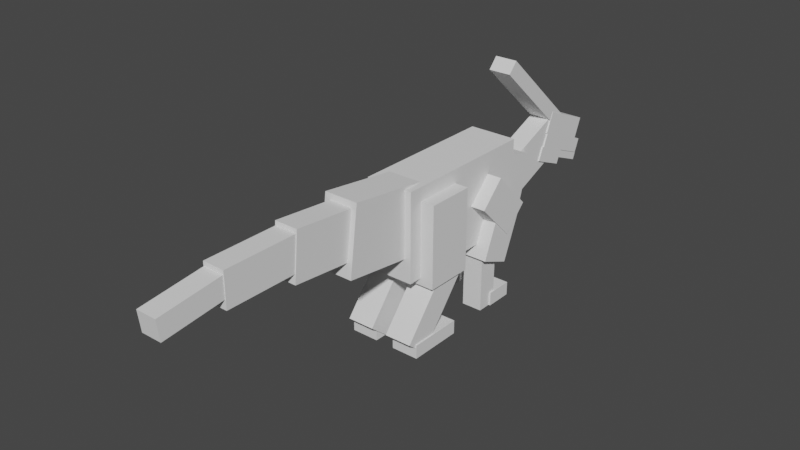 # Source: Parasaurolophus2.blend  (saved by Blender 2.91.10; exported with 4.5.12 LTS)
import bpy
from mathutils import Matrix  # noqa: F401  (used for matrix-valued properties, if any)

bpy.ops.wm.read_factory_settings(use_empty=True)
scene = bpy.context.scene
scene.name = 'Scene'

# ---- collections
col_collection = bpy.data.collections.new('Collection'); scene.collection.children.link(col_collection)

# ---- world
world_world = bpy.data.worlds.new('World'); scene.world = world_world
world_world.use_nodes = True; world_world.node_tree.nodes.clear()
_N = world_world.node_tree.nodes; _L = world_world.node_tree.links
n0 = _N.new('ShaderNodeOutputWorld'); n0.name = 'World Output'; n0.location = (300, 300)
n1 = _N.new('ShaderNodeBackground'); n1.name = 'Background'; n1.location = (10, 300)
n1.inputs[0].default_value = (0.05088, 0.05088, 0.05088, 1.0)
_L.new(n1.outputs[0], n0.inputs[0])
n0.is_active_output = True
world_world.color = (0.05088, 0.05088, 0.05088)
world_world.use_sun_shadow = False
world_world.sun_shadow_jitter_overblur = 0.0

# ---- meshes
me_w_rfel_026 = bpy.data.meshes.new('Würfel.026')
me_w_rfel_026.from_pydata([(4.0, 0.0, 0.0), (4.0, 0.0, 2.0), (4.0, 3.0, 0.0), (4.0, 3.0, 2.0), (13.0, 0.0, 0.0), (13.0, 0.0, 2.0), (13.0, 3.0, 0.0), (13.0, 3.0, 2.0)], [], [(0, 1, 3, 2), (2, 3, 7, 6), (6, 7, 5, 4), (4, 5, 1, 0), (2, 6, 4, 0), (7, 3, 1, 5)])
_uv = me_w_rfel_026.uv_layers.new(name='UV-Map')
_uv.uv.foreach_set('vector', [0.2656, 0.6406, 0.2656, 0.6562, 0.2422, 0.6562, 0.2422, 0.6406, 0.2422, 0.6406, 0.2422, 0.6562, 0.1719, 0.6562, 0.1719, 0.6406, 0.3594, 0.6406, 0.3594, 0.6562, 0.3359, 0.6562, 0.3359, 0.6406, 0.3359, 0.6406, 0.3359, 0.6562, 0.2656, 0.6562, 0.2656, 0.6406, 0.2656, 0.6562, 0.2656, 0.7266, 0.2891, 0.7266, 0.2891, 0.6562, 0.2422, 0.7266, 0.2422, 0.6562, 0.2656, 0.6562, 0.2656, 0.7266])
me_w_rfel_026.use_remesh_fix_poles = True
me_w_rfel_026.use_remesh_preserve_attributes = False
me_w_rfel_026.use_mirror_vertex_groups = False
me_w_rfel_026.update()
me_w_rfel_027 = bpy.data.meshes.new('Würfel.027')
me_w_rfel_027.from_pydata([(3.0, 0.0, 1.0), (3.0, 0.0, 2.0), (3.0, 3.0, 1.0), (3.0, 3.0, 2.0), (8.0, 0.0, 1.0), (8.0, 0.0, 2.0), (8.0, 3.0, 1.0), (8.0, 3.0, 2.0)], [], [(0, 1, 3, 2), (2, 3, 7, 6), (6, 7, 5, 4), (4, 5, 1, 0), (2, 6, 4, 0), (7, 3, 1, 5)])
_uv = me_w_rfel_027.uv_layers.new(name='UV-Map')
_uv.uv.foreach_set('vector', [0.4844, 0.9531, 0.4844, 0.9609, 0.4609, 0.9609, 0.4609, 0.9531, 0.4609, 0.9531, 0.4609, 0.9609, 0.4219, 0.9609, 0.4219, 0.9531, 0.5469, 0.9531, 0.5469, 0.9609, 0.5234, 0.9609, 0.5234, 0.9531, 0.5234, 0.9531, 0.5234, 0.9609, 0.4844, 0.9609, 0.4844, 0.9531, 0.4844, 0.9609, 0.4844, 1.0, 0.5078, 1.0, 0.5078, 0.9609, 0.4609, 1.0, 0.4609, 0.9609, 0.4844, 0.9609, 0.4844, 1.0])
me_w_rfel_027.use_remesh_fix_poles = True
me_w_rfel_027.use_remesh_preserve_attributes = False
me_w_rfel_027.use_mirror_vertex_groups = False
me_w_rfel_027.update()
me_w_rfel_028 = bpy.data.meshes.new('Würfel.028')
me_w_rfel_028.from_pydata([(0.0, 0.0, 0.0), (0.0, 0.0, 2.0), (0.0, 3.0, 0.0), (0.0, 3.0, 2.0), (5.0, 0.0, 0.0), (5.0, 0.0, 2.0), (5.0, 3.0, 0.0), (5.0, 3.0, 2.0)], [], [(0, 1, 3, 2), (2, 3, 7, 6), (6, 7, 5, 4), (4, 5, 1, 0), (2, 6, 4, 0), (7, 3, 1, 5)])
_uv = me_w_rfel_028.uv_layers.new(name='UV-Map')
_uv.uv.foreach_set('vector', [0.0625, 0.8594, 0.0625, 0.875, 0.03906, 0.875, 0.03906, 0.8594, 0.03906, 0.8594, 0.03906, 0.875, 0.0, 0.875, 0.0, 0.8594, 0.125, 0.8594, 0.125, 0.875, 0.1016, 0.875, 0.1016, 0.8594, 0.1016, 0.8594, 0.1016, 0.875, 0.0625, 0.875, 0.0625, 0.8594, 0.0625, 0.875, 0.0625, 0.9141, 0.08594, 0.9141, 0.08594, 0.875, 0.03906, 0.9141, 0.03906, 0.875, 0.0625, 0.875, 0.0625, 0.9141])
me_w_rfel_028.use_remesh_fix_poles = True
me_w_rfel_028.use_remesh_preserve_attributes = False
me_w_rfel_028.use_mirror_vertex_groups = False
me_w_rfel_028.update()
me_w_rfel_029 = bpy.data.meshes.new('Würfel.029')
me_w_rfel_029.from_pydata([(4.0, 0.0, 0.0), (4.0, 0.0, 3.0), (4.0, 3.0, 0.0), (4.0, 3.0, 3.0), (12.0, 0.0, 0.0), (12.0, 0.0, 3.0), (12.0, 3.0, 0.0), (12.0, 3.0, 3.0)], [], [(0, 1, 3, 2), (2, 3, 7, 6), (6, 7, 5, 4), (4, 5, 1, 0), (2, 6, 4, 0), (7, 3, 1, 5)])
_uv = me_w_rfel_029.uv_layers.new(name='UV-Map')
_uv.uv.foreach_set('vector', [0.08594, 0.9141, 0.08594, 0.9375, 0.0625, 0.9375, 0.0625, 0.9141, 0.0625, 0.9141, 0.0625, 0.9375, 0.0, 0.9375, 0.0, 0.9141, 0.1719, 0.9141, 0.1719, 0.9375, 0.1484, 0.9375, 0.1484, 0.9141, 0.1484, 0.9141, 0.1484, 0.9375, 0.08594, 0.9375, 0.08594, 0.9141, 0.08594, 0.9375, 0.08594, 1.0, 0.1094, 1.0, 0.1094, 0.9375, 0.0625, 1.0, 0.0625, 0.9375, 0.08594, 0.9375, 0.08594, 1.0])
me_w_rfel_029.use_remesh_fix_poles = True
me_w_rfel_029.use_remesh_preserve_attributes = False
me_w_rfel_029.use_mirror_vertex_groups = False
me_w_rfel_029.update()
me_w_rfel_030 = bpy.data.meshes.new('Würfel.030')
me_w_rfel_030.from_pydata([(-1.0, 0.0, 0.0), (-1.0, 0.0, 2.0), (-1.0, 3.0, 0.0), (-1.0, 3.0, 2.0), (15.0, 0.0, 0.0), (15.0, 0.0, 2.0), (15.0, 3.0, 0.0), (15.0, 3.0, 2.0)], [], [(0, 1, 3, 2), (2, 3, 7, 6), (6, 7, 5, 4), (4, 5, 1, 0), (2, 6, 4, 0), (7, 3, 1, 5)])
_uv = me_w_rfel_030.uv_layers.new(name='UV-Map')
_uv.uv.foreach_set('vector', [0.4141, 0.5859, 0.4141, 0.6016, 0.3906, 0.6016, 0.3906, 0.5859, 0.3906, 0.5859, 0.3906, 0.6016, 0.2656, 0.6016, 0.2656, 0.5859, 0.5625, 0.5859, 0.5625, 0.6016, 0.5391, 0.6016, 0.5391, 0.5859, 0.5391, 0.5859, 0.5391, 0.6016, 0.4141, 0.6016, 0.4141, 0.5859, 0.4141, 0.6016, 0.4141, 0.7266, 0.4375, 0.7266, 0.4375, 0.6016, 0.3906, 0.7266, 0.3906, 0.6016, 0.4141, 0.6016, 0.4141, 0.7266])
me_w_rfel_030.use_remesh_fix_poles = True
me_w_rfel_030.use_remesh_preserve_attributes = False
me_w_rfel_030.use_mirror_vertex_groups = False
me_w_rfel_030.update()
me_w_rfel_031 = bpy.data.meshes.new('Würfel.031')
me_w_rfel_031.from_pydata([(0.0, 0.0, -4.0), (0.0, 0.0, 2.0), (0.0, 3.0, -4.0), (0.0, 3.0, 2.0), (12.0, 0.0, -4.0), (12.0, 0.0, 2.0), (12.0, 3.0, -4.0), (12.0, 3.0, 2.0)], [], [(0, 1, 3, 2), (2, 3, 7, 6), (6, 7, 5, 4), (4, 5, 1, 0), (2, 6, 4, 0), (7, 3, 1, 5)])
_uv = me_w_rfel_031.uv_layers.new(name='UV-Map')
_uv.uv.foreach_set('vector', [0.2891, 0.4453, 0.2891, 0.4922, 0.2656, 0.4922, 0.2656, 0.4453, 0.2656, 0.4453, 0.2656, 0.4922, 0.1719, 0.4922, 0.1719, 0.4453, 0.4062, 0.4453, 0.4062, 0.4922, 0.3828, 0.4922, 0.3828, 0.4453, 0.3828, 0.4453, 0.3828, 0.4922, 0.2891, 0.4922, 0.2891, 0.4453, 0.2891, 0.4922, 0.2891, 0.5859, 0.3125, 0.5859, 0.3125, 0.4922, 0.2656, 0.5859, 0.2656, 0.4922, 0.2891, 0.4922, 0.2891, 0.5859])
me_w_rfel_031.use_remesh_fix_poles = True
me_w_rfel_031.use_remesh_preserve_attributes = False
me_w_rfel_031.use_mirror_vertex_groups = False
me_w_rfel_031.update()
me_w_rfel_032 = bpy.data.meshes.new('Würfel.032')
me_w_rfel_032.from_pydata([(0.0, -2.0, -1.0), (0.0, -2.0, 6.0), (0.0, 3.0, -1.0), (0.0, 3.0, 6.0), (9.0, -2.0, -1.0), (9.0, -2.0, 6.0), (9.0, 3.0, -1.0), (9.0, 3.0, 6.0)], [], [(0, 1, 3, 2), (2, 3, 7, 6), (6, 7, 5, 4), (4, 5, 1, 0), (2, 6, 4, 0), (7, 3, 1, 5)])
_uv = me_w_rfel_032.uv_layers.new(name='UV-Map')
_uv.uv.foreach_set('vector', [0.5469, 0.6719, 0.5469, 0.7266, 0.5078, 0.7266, 0.5078, 0.6719, 0.5078, 0.6719, 0.5078, 0.7266, 0.4375, 0.7266, 0.4375, 0.6719, 0.6562, 0.6719, 0.6562, 0.7266, 0.6172, 0.7266, 0.6172, 0.6719, 0.6172, 0.6719, 0.6172, 0.7266, 0.5469, 0.7266, 0.5469, 0.6719, 0.5469, 0.7266, 0.5469, 0.7969, 0.5859, 0.7969, 0.5859, 0.7266, 0.5078, 0.7969, 0.5078, 0.7266, 0.5469, 0.7266, 0.5469, 0.7969])
me_w_rfel_032.use_remesh_fix_poles = True
me_w_rfel_032.use_remesh_preserve_attributes = False
me_w_rfel_032.use_mirror_vertex_groups = False
me_w_rfel_032.update()
me_w_rfel_033 = bpy.data.meshes.new('Würfel.033')
me_w_rfel_033.from_pydata([(-3.0, -3.0, -4.0), (-3.0, -3.0, 9.0), (-3.0, 4.0, -4.0), (-3.0, 4.0, 9.0), (19.0, -3.0, -4.0), (19.0, -3.0, 9.0), (19.0, 4.0, -4.0), (19.0, 4.0, 9.0)], [], [(0, 1, 3, 2), (2, 3, 7, 6), (6, 7, 5, 4), (4, 5, 1, 0), (2, 6, 4, 0), (7, 3, 1, 5)])
_uv = me_w_rfel_033.uv_layers.new(name='UV-Map')
_uv.uv.foreach_set('vector', [0.2266, 0.7266, 0.2266, 0.8281, 0.1719, 0.8281, 0.1719, 0.7266, 0.1719, 0.7266, 0.1719, 0.8281, 0.0, 0.8281, 0.0, 0.7266, 0.4531, 0.7266, 0.4531, 0.8281, 0.3984, 0.8281, 0.3984, 0.7266, 0.3984, 0.7266, 0.3984, 0.8281, 0.2266, 0.8281, 0.2266, 0.7266, 0.2266, 0.8281, 0.2266, 1.0, 0.2812, 1.0, 0.2812, 0.8281, 0.1719, 1.0, 0.1719, 0.8281, 0.2266, 0.8281, 0.2266, 1.0])
me_w_rfel_033.use_remesh_fix_poles = True
me_w_rfel_033.use_remesh_preserve_attributes = False
me_w_rfel_033.use_mirror_vertex_groups = False
me_w_rfel_033.update()
me_w_rfel_034 = bpy.data.meshes.new('Würfel.034')
me_w_rfel_034.from_pydata([(0.0, -5.0, -9.0), (0.0, -5.0, 1.0), (0.0, 0.0, -9.0), (0.0, 0.0, 1.0), (12.0, -5.0, -9.0), (12.0, -5.0, 1.0), (12.0, 0.0, -9.0), (12.0, 0.0, 1.0)], [], [(0, 1, 3, 2), (2, 3, 7, 6), (6, 7, 5, 4), (4, 5, 1, 0), (2, 6, 4, 0), (7, 3, 1, 5)])
_uv = me_w_rfel_034.uv_layers.new(name='UV-Map')
_uv.uv.foreach_set('vector', [0.1328, 0.5547, 0.1328, 0.6328, 0.09375, 0.6328, 0.09375, 0.5547, 0.09375, 0.5547, 0.09375, 0.6328, 0.0, 0.6328, 0.0, 0.5547, 0.2656, 0.5547, 0.2656, 0.6328, 0.2266, 0.6328, 0.2266, 0.5547, 0.2266, 0.5547, 0.2266, 0.6328, 0.1328, 0.6328, 0.1328, 0.5547, 0.1328, 0.6328, 0.1328, 0.7266, 0.1719, 0.7266, 0.1719, 0.6328, 0.09375, 0.7266, 0.09375, 0.6328, 0.1328, 0.6328, 0.1328, 0.7266])
me_w_rfel_034.use_remesh_fix_poles = True
me_w_rfel_034.use_remesh_preserve_attributes = False
me_w_rfel_034.use_mirror_vertex_groups = False
me_w_rfel_034.update()
me_w_rfel_035 = bpy.data.meshes.new('Würfel.035')
me_w_rfel_035.from_pydata([(-7.0, -4.0, -7.0), (-7.0, -4.0, 0.0), (-7.0, -1.0, -7.0), (-7.0, -1.0, 0.0), (5.0, -4.0, -7.0), (5.0, -4.0, 0.0), (5.0, -1.0, -7.0), (5.0, -1.0, 0.0)], [], [(0, 1, 3, 2), (2, 3, 7, 6), (6, 7, 5, 4), (4, 5, 1, 0), (2, 6, 4, 0), (7, 3, 1, 5)])
_uv = me_w_rfel_035.uv_layers.new(name='UV-Map')
_uv.uv.foreach_set('vector', [0.3984, 0.8516, 0.3984, 0.9062, 0.375, 0.9062, 0.375, 0.8516, 0.375, 0.8516, 0.375, 0.9062, 0.2812, 0.9062, 0.2812, 0.8516, 0.5156, 0.8516, 0.5156, 0.9062, 0.4922, 0.9062, 0.4922, 0.8516, 0.4922, 0.8516, 0.4922, 0.9062, 0.3984, 0.9062, 0.3984, 0.8516, 0.3984, 0.9062, 0.3984, 1.0, 0.4219, 1.0, 0.4219, 0.9062, 0.375, 1.0, 0.375, 0.9062, 0.3984, 0.9062, 0.3984, 1.0])
me_w_rfel_035.use_remesh_fix_poles = True
me_w_rfel_035.use_remesh_preserve_attributes = False
me_w_rfel_035.use_mirror_vertex_groups = False
me_w_rfel_035.update()
me_w_rfel_036 = bpy.data.meshes.new('Würfel.036')
me_w_rfel_036.from_pydata([(-17.0, -4.0, -6.0), (-17.0, -4.0, -1.0), (-17.0, -1.0, -6.0), (-17.0, -1.0, -1.0), (-5.0, -4.0, -6.0), (-5.0, -4.0, -1.0), (-5.0, -1.0, -6.0), (-5.0, -1.0, -1.0)], [], [(0, 1, 3, 2), (2, 3, 7, 6), (6, 7, 5, 4), (4, 5, 1, 0), (2, 6, 4, 0), (7, 3, 1, 5)])
_uv = me_w_rfel_036.uv_layers.new(name='UV-Map')
_uv.uv.foreach_set('vector', [0.5234, 0.4531, 0.5234, 0.4922, 0.5, 0.4922, 0.5, 0.4531, 0.5, 0.4531, 0.5, 0.4922, 0.4062, 0.4922, 0.4062, 0.4531, 0.6406, 0.4531, 0.6406, 0.4922, 0.6172, 0.4922, 0.6172, 0.4531, 0.6172, 0.4531, 0.6172, 0.4922, 0.5234, 0.4922, 0.5234, 0.4531, 0.5234, 0.4922, 0.5234, 0.5859, 0.5469, 0.5859, 0.5469, 0.4922, 0.5, 0.5859, 0.5, 0.4922, 0.5234, 0.4922, 0.5234, 0.5859])
me_w_rfel_036.use_remesh_fix_poles = True
me_w_rfel_036.use_remesh_preserve_attributes = False
me_w_rfel_036.use_mirror_vertex_groups = False
me_w_rfel_036.update()
me_w_rfel_037 = bpy.data.meshes.new('Würfel.037')
me_w_rfel_037.from_pydata([(-26.0, -4.0, -5.0), (-26.0, -4.0, -2.0), (-26.0, -1.0, -5.0), (-26.0, -1.0, -2.0), (-14.0, -4.0, -5.0), (-14.0, -4.0, -2.0), (-14.0, -1.0, -5.0), (-14.0, -1.0, -2.0)], [], [(0, 1, 3, 2), (2, 3, 7, 6), (6, 7, 5, 4), (4, 5, 1, 0), (2, 6, 4, 0), (7, 3, 1, 5)])
_uv = me_w_rfel_037.uv_layers.new(name='UV-Map')
_uv.uv.foreach_set('vector', [0.5391, 0.8281, 0.5391, 0.8516, 0.5156, 0.8516, 0.5156, 0.8281, 0.5156, 0.8281, 0.5156, 0.8516, 0.4219, 0.8516, 0.4219, 0.8281, 0.6562, 0.8281, 0.6562, 0.8516, 0.6328, 0.8516, 0.6328, 0.8281, 0.6328, 0.8281, 0.6328, 0.8516, 0.5391, 0.8516, 0.5391, 0.8281, 0.5391, 0.8516, 0.5391, 0.9453, 0.5625, 0.9453, 0.5625, 0.8516, 0.5156, 0.9453, 0.5156, 0.8516, 0.5391, 0.8516, 0.5391, 0.9453])
me_w_rfel_037.use_remesh_fix_poles = True
me_w_rfel_037.use_remesh_preserve_attributes = False
me_w_rfel_037.use_mirror_vertex_groups = False
me_w_rfel_037.update()
me_w_rfel_038 = bpy.data.meshes.new('Würfel.038')
me_w_rfel_038.from_pydata([(0.0, 0.0, -5.0), (0.0, 0.0, 3.0), (0.0, 4.0, -5.0), (0.0, 4.0, 3.0), (5.0, 0.0, -5.0), (5.0, 0.0, 3.0), (5.0, 4.0, -5.0), (5.0, 4.0, 3.0)], [], [(0, 1, 3, 2), (2, 3, 7, 6), (6, 7, 5, 4), (4, 5, 1, 0), (2, 6, 4, 0), (7, 3, 1, 5)])
_uv = me_w_rfel_038.uv_layers.new(name='UV-Map')
_uv.uv.foreach_set('vector', [0.7109, 0.6094, 0.7109, 0.6719, 0.6797, 0.6719, 0.6797, 0.6094, 0.6797, 0.6094, 0.6797, 0.6719, 0.6406, 0.6719, 0.6406, 0.6094, 0.7812, 0.6094, 0.7812, 0.6719, 0.75, 0.6719, 0.75, 0.6094, 0.75, 0.6094, 0.75, 0.6719, 0.7109, 0.6719, 0.7109, 0.6094, 0.7109, 0.6719, 0.7109, 0.7109, 0.7422, 0.7109, 0.7422, 0.6719, 0.6797, 0.7109, 0.6797, 0.6719, 0.7109, 0.6719, 0.7109, 0.7109])
me_w_rfel_038.use_remesh_fix_poles = True
me_w_rfel_038.use_remesh_preserve_attributes = False
me_w_rfel_038.use_mirror_vertex_groups = False
me_w_rfel_038.update()
me_w_rfel_039 = bpy.data.meshes.new('Würfel.039')
me_w_rfel_039.from_pydata([(0.0, 0.0, -5.0), (0.0, 0.0, 3.0), (0.0, 4.0, -5.0), (0.0, 4.0, 3.0), (5.0, 0.0, -5.0), (5.0, 0.0, 3.0), (5.0, 4.0, -5.0), (5.0, 4.0, 3.0)], [], [(0, 1, 3, 2), (2, 3, 7, 6), (6, 7, 5, 4), (4, 5, 1, 0), (2, 6, 4, 0), (7, 3, 1, 5)])
_uv = me_w_rfel_039.uv_layers.new(name='UV-Map')
_uv.uv.foreach_set('vector', [0.6094, 0.2734, 0.6094, 0.3359, 0.5781, 0.3359, 0.5781, 0.2734, 0.5781, 0.2734, 0.5781, 0.3359, 0.5391, 0.3359, 0.5391, 0.2734, 0.6797, 0.2734, 0.6797, 0.3359, 0.6484, 0.3359, 0.6484, 0.2734, 0.6484, 0.2734, 0.6484, 0.3359, 0.6094, 0.3359, 0.6094, 0.2734, 0.6094, 0.3359, 0.6094, 0.375, 0.6406, 0.375, 0.6406, 0.3359, 0.5781, 0.375, 0.5781, 0.3359, 0.6094, 0.3359, 0.6094, 0.375])
me_w_rfel_039.use_remesh_fix_poles = True
me_w_rfel_039.use_remesh_preserve_attributes = False
me_w_rfel_039.use_mirror_vertex_groups = False
me_w_rfel_039.update()
me_w_rfel_040 = bpy.data.meshes.new('Würfel.040')
me_w_rfel_040.from_pydata([(0.0, 0.0, -8.0), (0.0, 0.0, 1.0), (0.0, 3.0, -8.0), (0.0, 3.0, 1.0), (3.0, 0.0, -8.0), (3.0, 0.0, 1.0), (3.0, 3.0, -8.0), (3.0, 3.0, 1.0)], [], [(0, 1, 3, 2), (2, 3, 7, 6), (6, 7, 5, 4), (4, 5, 1, 0), (2, 6, 4, 0), (7, 3, 1, 5)])
_uv = me_w_rfel_040.uv_layers.new(name='UV-Map')
_uv.uv.foreach_set('vector', [0.3281, 0.9062, 0.3281, 0.9766, 0.3047, 0.9766, 0.3047, 0.9062, 0.3047, 0.9062, 0.3047, 0.9766, 0.2812, 0.9766, 0.2812, 0.9062, 0.375, 0.9062, 0.375, 0.9766, 0.3516, 0.9766, 0.3516, 0.9062, 0.3516, 0.9062, 0.3516, 0.9766, 0.3281, 0.9766, 0.3281, 0.9062, 0.3281, 0.9766, 0.3281, 1.0, 0.3516, 1.0, 0.3516, 0.9766, 0.3047, 1.0, 0.3047, 0.9766, 0.3281, 0.9766, 0.3281, 1.0])
me_w_rfel_040.use_remesh_fix_poles = True
me_w_rfel_040.use_remesh_preserve_attributes = False
me_w_rfel_040.use_mirror_vertex_groups = False
me_w_rfel_040.update()
me_w_rfel_041 = bpy.data.meshes.new('Würfel.041')
me_w_rfel_041.from_pydata([(0.0, 0.0, -8.0), (0.0, 0.0, 1.0), (0.0, 3.0, -8.0), (0.0, 3.0, 1.0), (3.0, 0.0, -8.0), (3.0, 0.0, 1.0), (3.0, 3.0, -8.0), (3.0, 3.0, 1.0)], [], [(0, 1, 3, 2), (2, 3, 7, 6), (6, 7, 5, 4), (4, 5, 1, 0), (2, 6, 4, 0), (7, 3, 1, 5)])
_uv = me_w_rfel_041.uv_layers.new(name='UV-Map')
_uv.uv.foreach_set('vector', [0.04688, 0.6328, 0.04688, 0.7031, 0.02344, 0.7031, 0.02344, 0.6328, 0.02344, 0.6328, 0.02344, 0.7031, 0.0, 0.7031, 0.0, 0.6328, 0.09375, 0.6328, 0.09375, 0.7031, 0.07031, 0.7031, 0.07031, 0.6328, 0.07031, 0.6328, 0.07031, 0.7031, 0.04688, 0.7031, 0.04688, 0.6328, 0.04688, 0.7031, 0.04688, 0.7266, 0.07031, 0.7266, 0.07031, 0.7031, 0.02344, 0.7266, 0.02344, 0.7031, 0.04688, 0.7031, 0.04688, 0.7266])
me_w_rfel_041.use_remesh_fix_poles = True
me_w_rfel_041.use_remesh_preserve_attributes = False
me_w_rfel_041.use_mirror_vertex_groups = False
me_w_rfel_041.update()
me_w_rfel_042 = bpy.data.meshes.new('Würfel.042')
me_w_rfel_042.from_pydata([(-3.0, 0.0, 0.0), (-3.0, 0.0, 2.0), (-3.0, 3.0, 0.0), (-3.0, 3.0, 2.0), (1.0, 0.0, 0.0), (1.0, 0.0, 2.0), (1.0, 3.0, 0.0), (1.0, 3.0, 2.0)], [], [(0, 1, 3, 2), (2, 3, 7, 6), (6, 7, 5, 4), (4, 5, 1, 0), (2, 6, 4, 0), (7, 3, 1, 5)])
_uv = me_w_rfel_042.uv_layers.new(name='UV-Map')
_uv.uv.foreach_set('vector', [0.05469, 0.5078, 0.05469, 0.5234, 0.03125, 0.5234, 0.03125, 0.5078, 0.03125, 0.5078, 0.03125, 0.5234, 0.0, 0.5234, 0.0, 0.5078, 0.1094, 0.5078, 0.1094, 0.5234, 0.08594, 0.5234, 0.08594, 0.5078, 0.08594, 0.5078, 0.08594, 0.5234, 0.05469, 0.5234, 0.05469, 0.5078, 0.05469, 0.5234, 0.05469, 0.5547, 0.07812, 0.5547, 0.07812, 0.5234, 0.03125, 0.5547, 0.03125, 0.5234, 0.05469, 0.5234, 0.05469, 0.5547])
me_w_rfel_042.use_remesh_fix_poles = True
me_w_rfel_042.use_remesh_preserve_attributes = False
me_w_rfel_042.use_mirror_vertex_groups = False
me_w_rfel_042.update()
me_w_rfel_043 = bpy.data.meshes.new('Würfel.043')
me_w_rfel_043.from_pydata([(-3.0, 0.0, 0.0), (-3.0, 0.0, 2.0), (-3.0, 3.0, 0.0), (-3.0, 3.0, 2.0), (1.0, 0.0, 0.0), (1.0, 0.0, 2.0), (1.0, 3.0, 0.0), (1.0, 3.0, 2.0)], [], [(0, 1, 3, 2), (2, 3, 7, 6), (6, 7, 5, 4), (4, 5, 1, 0), (2, 6, 4, 0), (7, 3, 1, 5)])
_uv = me_w_rfel_043.uv_layers.new(name='UV-Map')
_uv.uv.foreach_set('vector', [0.4922, 0.625, 0.4922, 0.6406, 0.4688, 0.6406, 0.4688, 0.625, 0.4688, 0.625, 0.4688, 0.6406, 0.4375, 0.6406, 0.4375, 0.625, 0.5469, 0.625, 0.5469, 0.6406, 0.5234, 0.6406, 0.5234, 0.625, 0.5234, 0.625, 0.5234, 0.6406, 0.4922, 0.6406, 0.4922, 0.625, 0.4922, 0.6406, 0.4922, 0.6719, 0.5156, 0.6719, 0.5156, 0.6406, 0.4688, 0.6719, 0.4688, 0.6406, 0.4922, 0.6406, 0.4922, 0.6719])
me_w_rfel_043.use_remesh_fix_poles = True
me_w_rfel_043.use_remesh_preserve_attributes = False
me_w_rfel_043.use_mirror_vertex_groups = False
me_w_rfel_043.update()
me_w_rfel_044 = bpy.data.meshes.new('Würfel.044')
me_w_rfel_044.from_pydata([(0.0, 0.0, -4.0), (0.0, 0.0, 4.0), (0.0, 4.0, -4.0), (0.0, 4.0, 4.0), (5.0, 0.0, -4.0), (5.0, 0.0, 4.0), (5.0, 4.0, -4.0), (5.0, 4.0, 4.0)], [], [(0, 1, 3, 2), (2, 3, 7, 6), (6, 7, 5, 4), (4, 5, 1, 0), (2, 6, 4, 0), (7, 3, 1, 5)])
_uv = me_w_rfel_044.uv_layers.new(name='UV-Map')
_uv.uv.foreach_set('vector', [0.6562, 0.7266, 0.6562, 0.7891, 0.625, 0.7891, 0.625, 0.7266, 0.625, 0.7266, 0.625, 0.7891, 0.5859, 0.7891, 0.5859, 0.7266, 0.7266, 0.7266, 0.7266, 0.7891, 0.6953, 0.7891, 0.6953, 0.7266, 0.6953, 0.7266, 0.6953, 0.7891, 0.6562, 0.7891, 0.6562, 0.7266, 0.6562, 0.7891, 0.6562, 0.8281, 0.6875, 0.8281, 0.6875, 0.7891, 0.625, 0.8281, 0.625, 0.7891, 0.6562, 0.7891, 0.6562, 0.8281])
me_w_rfel_044.use_remesh_fix_poles = True
me_w_rfel_044.use_remesh_preserve_attributes = False
me_w_rfel_044.use_mirror_vertex_groups = False
me_w_rfel_044.update()
me_w_rfel_045 = bpy.data.meshes.new('Würfel.045')
me_w_rfel_045.from_pydata([(0.0, 0.0, -4.0), (0.0, 0.0, 4.0), (0.0, 4.0, -4.0), (0.0, 4.0, 4.0), (5.0, 0.0, -4.0), (5.0, 0.0, 4.0), (5.0, 4.0, -4.0), (5.0, 4.0, 4.0)], [], [(0, 1, 3, 2), (2, 3, 7, 6), (6, 7, 5, 4), (4, 5, 1, 0), (2, 6, 4, 0), (7, 3, 1, 5)])
_uv = me_w_rfel_045.uv_layers.new(name='UV-Map')
_uv.uv.foreach_set('vector', [0.6328, 0.8984, 0.6328, 0.9609, 0.6016, 0.9609, 0.6016, 0.8984, 0.6016, 0.8984, 0.6016, 0.9609, 0.5625, 0.9609, 0.5625, 0.8984, 0.7031, 0.8984, 0.7031, 0.9609, 0.6719, 0.9609, 0.6719, 0.8984, 0.6719, 0.8984, 0.6719, 0.9609, 0.6328, 0.9609, 0.6328, 0.8984, 0.6328, 0.9609, 0.6328, 1.0, 0.6641, 1.0, 0.6641, 0.9609, 0.6016, 1.0, 0.6016, 0.9609, 0.6328, 0.9609, 0.6328, 1.0])
me_w_rfel_045.use_remesh_fix_poles = True
me_w_rfel_045.use_remesh_preserve_attributes = False
me_w_rfel_045.use_mirror_vertex_groups = False
me_w_rfel_045.update()
me_w_rfel_046 = bpy.data.meshes.new('Würfel.046')
me_w_rfel_046.from_pydata([(0.0, -4.0, -5.0), (0.0, -4.0, 7.0), (0.0, 1.0, -5.0), (0.0, 1.0, 7.0), (7.0, -4.0, -5.0), (7.0, -4.0, 7.0), (7.0, 1.0, -5.0), (7.0, 1.0, 7.0)], [], [(0, 1, 3, 2), (2, 3, 7, 6), (6, 7, 5, 4), (4, 5, 1, 0), (2, 6, 4, 0), (7, 3, 1, 5)])
_uv = me_w_rfel_046.uv_layers.new(name='UV-Map')
_uv.uv.foreach_set('vector', [0.4453, 0.3047, 0.4453, 0.3984, 0.4062, 0.3984, 0.4062, 0.3047, 0.4062, 0.3047, 0.4062, 0.3984, 0.3516, 0.3984, 0.3516, 0.3047, 0.5391, 0.3047, 0.5391, 0.3984, 0.5, 0.3984, 0.5, 0.3047, 0.5, 0.3047, 0.5, 0.3984, 0.4453, 0.3984, 0.4453, 0.3047, 0.4453, 0.3984, 0.4453, 0.4531, 0.4844, 0.4531, 0.4844, 0.3984, 0.4062, 0.4531, 0.4062, 0.3984, 0.4453, 0.3984, 0.4453, 0.4531])
me_w_rfel_046.use_remesh_fix_poles = True
me_w_rfel_046.use_remesh_preserve_attributes = False
me_w_rfel_046.use_mirror_vertex_groups = False
me_w_rfel_046.update()
me_w_rfel_047 = bpy.data.meshes.new('Würfel.047')
me_w_rfel_047.from_pydata([(0.0, -4.0, -5.0), (0.0, -4.0, 7.0), (0.0, 1.0, -5.0), (0.0, 1.0, 7.0), (7.0, -4.0, -5.0), (7.0, -4.0, 7.0), (7.0, 1.0, -5.0), (7.0, 1.0, 7.0)], [], [(0, 1, 3, 2), (2, 3, 7, 6), (6, 7, 5, 4), (4, 5, 1, 0), (2, 6, 4, 0), (7, 3, 1, 5)])
_uv = me_w_rfel_047.uv_layers.new(name='UV-Map')
_uv.uv.foreach_set('vector', [0.09375, 0.3516, 0.09375, 0.4453, 0.05469, 0.4453, 0.05469, 0.3516, 0.05469, 0.3516, 0.05469, 0.4453, 0.0, 0.4453, 0.0, 0.3516, 0.1875, 0.3516, 0.1875, 0.4453, 0.1484, 0.4453, 0.1484, 0.3516, 0.1484, 0.3516, 0.1484, 0.4453, 0.09375, 0.4453, 0.09375, 0.3516, 0.09375, 0.4453, 0.09375, 0.5, 0.1328, 0.5, 0.1328, 0.4453, 0.05469, 0.5, 0.05469, 0.4453, 0.09375, 0.4453, 0.09375, 0.5])
me_w_rfel_047.use_remesh_fix_poles = True
me_w_rfel_047.use_remesh_preserve_attributes = False
me_w_rfel_047.use_mirror_vertex_groups = False
me_w_rfel_047.update()
me_w_rfel_048 = bpy.data.meshes.new('Würfel.048')
me_w_rfel_048.from_pydata([(-2.0, -2.0, -1.0), (-2.0, -2.0, 11.0), (-2.0, 2.0, -1.0), (-2.0, 2.0, 11.0), (2.0, -2.0, -1.0), (2.0, -2.0, 11.0), (2.0, 2.0, -1.0), (2.0, 2.0, 11.0)], [], [(0, 1, 3, 2), (2, 3, 7, 6), (6, 7, 5, 4), (4, 5, 1, 0), (2, 6, 4, 0), (7, 3, 1, 5)])
_uv = me_w_rfel_048.uv_layers.new(name='UV-Map')
_uv.uv.foreach_set('vector', [0.25, 0.3203, 0.25, 0.4141, 0.2188, 0.4141, 0.2188, 0.3203, 0.2188, 0.3203, 0.2188, 0.4141, 0.1875, 0.4141, 0.1875, 0.3203, 0.3125, 0.3203, 0.3125, 0.4141, 0.2812, 0.4141, 0.2812, 0.3203, 0.2812, 0.3203, 0.2812, 0.4141, 0.25, 0.4141, 0.25, 0.3203, 0.25, 0.4141, 0.25, 0.4453, 0.2812, 0.4453, 0.2812, 0.4141, 0.2188, 0.4453, 0.2188, 0.4141, 0.25, 0.4141, 0.25, 0.4453])
me_w_rfel_048.use_remesh_fix_poles = True
me_w_rfel_048.use_remesh_preserve_attributes = False
me_w_rfel_048.use_mirror_vertex_groups = False
me_w_rfel_048.update()
me_w_rfel_049 = bpy.data.meshes.new('Würfel.049')
me_w_rfel_049.from_pydata([(-2.0, -2.0, -1.0), (-2.0, -2.0, 11.0), (-2.0, 2.0, -1.0), (-2.0, 2.0, 11.0), (2.0, -2.0, -1.0), (2.0, -2.0, 11.0), (2.0, 2.0, -1.0), (2.0, 2.0, 11.0)], [], [(0, 1, 3, 2), (2, 3, 7, 6), (6, 7, 5, 4), (4, 5, 1, 0), (2, 6, 4, 0), (7, 3, 1, 5)])
_uv = me_w_rfel_049.uv_layers.new(name='UV-Map')
_uv.uv.foreach_set('vector', [0.6094, 0.4922, 0.6094, 0.5859, 0.5781, 0.5859, 0.5781, 0.4922, 0.5781, 0.4922, 0.5781, 0.5859, 0.5469, 0.5859, 0.5469, 0.4922, 0.6719, 0.4922, 0.6719, 0.5859, 0.6406, 0.5859, 0.6406, 0.4922, 0.6406, 0.4922, 0.6406, 0.5859, 0.6094, 0.5859, 0.6094, 0.4922, 0.6094, 0.5859, 0.6094, 0.6172, 0.6406, 0.6172, 0.6406, 0.5859, 0.5781, 0.6172, 0.5781, 0.5859, 0.6094, 0.5859, 0.6094, 0.6172])
me_w_rfel_049.use_remesh_fix_poles = True
me_w_rfel_049.use_remesh_preserve_attributes = False
me_w_rfel_049.use_mirror_vertex_groups = False
me_w_rfel_049.update()
me_w_rfel_050 = bpy.data.meshes.new('Würfel.050')
me_w_rfel_050.from_pydata([(-5.0, 0.0, 0.0), (-5.0, 0.0, 2.0), (-5.0, 4.0, 0.0), (-5.0, 4.0, 2.0), (3.0, 0.0, 0.0), (3.0, 0.0, 2.0), (3.0, 4.0, 0.0), (3.0, 4.0, 2.0)], [], [(0, 1, 3, 2), (2, 3, 7, 6), (6, 7, 5, 4), (4, 5, 1, 0), (2, 6, 4, 0), (7, 3, 1, 5)])
_uv = me_w_rfel_050.uv_layers.new(name='UV-Map')
_uv.uv.foreach_set('vector', [0.6328, 0.375, 0.6328, 0.3906, 0.6016, 0.3906, 0.6016, 0.375, 0.6016, 0.375, 0.6016, 0.3906, 0.5391, 0.3906, 0.5391, 0.375, 0.7266, 0.375, 0.7266, 0.3906, 0.6953, 0.3906, 0.6953, 0.375, 0.6953, 0.375, 0.6953, 0.3906, 0.6328, 0.3906, 0.6328, 0.375, 0.6328, 0.3906, 0.6328, 0.4531, 0.6641, 0.4531, 0.6641, 0.3906, 0.6016, 0.4531, 0.6016, 0.3906, 0.6328, 0.3906, 0.6328, 0.4531])
me_w_rfel_050.use_remesh_fix_poles = True
me_w_rfel_050.use_remesh_preserve_attributes = False
me_w_rfel_050.use_mirror_vertex_groups = False
me_w_rfel_050.update()
me_w_rfel_051 = bpy.data.meshes.new('Würfel.051')
me_w_rfel_051.from_pydata([(-5.0, 0.0, 0.0), (-5.0, 0.0, 2.0), (-5.0, 4.0, 0.0), (-5.0, 4.0, 2.0), (3.0, 0.0, 0.0), (3.0, 0.0, 2.0), (3.0, 4.0, 0.0), (3.0, 4.0, 2.0)], [], [(0, 1, 3, 2), (2, 3, 7, 6), (6, 7, 5, 4), (4, 5, 1, 0), (2, 6, 4, 0), (7, 3, 1, 5)])
_uv = me_w_rfel_051.uv_layers.new(name='UV-Map')
_uv.uv.foreach_set('vector', [0.4062, 0.5078, 0.4062, 0.5234, 0.375, 0.5234, 0.375, 0.5078, 0.375, 0.5078, 0.375, 0.5234, 0.3125, 0.5234, 0.3125, 0.5078, 0.5, 0.5078, 0.5, 0.5234, 0.4688, 0.5234, 0.4688, 0.5078, 0.4688, 0.5078, 0.4688, 0.5234, 0.4062, 0.5234, 0.4062, 0.5078, 0.4062, 0.5234, 0.4062, 0.5859, 0.4375, 0.5859, 0.4375, 0.5234, 0.375, 0.5859, 0.375, 0.5234, 0.4062, 0.5234, 0.4062, 0.5859])
me_w_rfel_051.use_remesh_fix_poles = True
me_w_rfel_051.use_remesh_preserve_attributes = False
me_w_rfel_051.use_mirror_vertex_groups = False
me_w_rfel_051.update()
arm_skelett = bpy.data.armatures.new('Skelett')  # bones are not reproduced
arm_skelett_001 = bpy.data.armatures.new('Skelett.001')  # bones are not reproduced
arm_skelett_002 = bpy.data.armatures.new('Skelett.002')  # bones are not reproduced
arm_skelett_003 = bpy.data.armatures.new('Skelett.003')  # bones are not reproduced
arm_skelett_004 = bpy.data.armatures.new('Skelett.004')  # bones are not reproduced
arm_skelett_005 = bpy.data.armatures.new('Skelett.005')  # bones are not reproduced
arm_skelett_006 = bpy.data.armatures.new('Skelett.006')  # bones are not reproduced
arm_skelett_007 = bpy.data.armatures.new('Skelett.007')  # bones are not reproduced

# ---- objects
ob_cube_001 = bpy.data.objects.new('cube.001', me_w_rfel_026)
ob_cube_002 = bpy.data.objects.new('cube.002', me_w_rfel_027)
ob_cube_003 = bpy.data.objects.new('cube.003', me_w_rfel_028)
ob_cube_004 = bpy.data.objects.new('cube.004', me_w_rfel_029)
ob_cube_005 = bpy.data.objects.new('cube.005', me_w_rfel_030)
ob_cube_006 = bpy.data.objects.new('cube.006', me_w_rfel_031)
ob_cube_007 = bpy.data.objects.new('cube.007', me_w_rfel_032)
ob_cube_008 = bpy.data.objects.new('cube.008', me_w_rfel_033)
ob_cube_009 = bpy.data.objects.new('cube.009', me_w_rfel_034)
ob_cube_010 = bpy.data.objects.new('cube.010', me_w_rfel_035)
ob_cube_011 = bpy.data.objects.new('cube.011', me_w_rfel_036)
ob_cube_012 = bpy.data.objects.new('cube.012', me_w_rfel_037)
ob_cube_013 = bpy.data.objects.new('cube.013', me_w_rfel_038)
ob_cube_014 = bpy.data.objects.new('cube.014', me_w_rfel_039)
ob_cube_015 = bpy.data.objects.new('cube.015', me_w_rfel_040)
ob_cube_016 = bpy.data.objects.new('cube.016', me_w_rfel_041)
ob_cube_017 = bpy.data.objects.new('cube.017', me_w_rfel_042)
ob_cube_018 = bpy.data.objects.new('cube.018', me_w_rfel_043)
ob_cube_019 = bpy.data.objects.new('cube.019', me_w_rfel_044)
ob_cube_020 = bpy.data.objects.new('cube.020', me_w_rfel_045)
ob_cube_021 = bpy.data.objects.new('cube.021', me_w_rfel_046)
ob_cube_022 = bpy.data.objects.new('cube.022', me_w_rfel_047)
ob_cube_023 = bpy.data.objects.new('cube.023', me_w_rfel_048)
ob_cube_024 = bpy.data.objects.new('cube.024', me_w_rfel_049)
ob_cube_025 = bpy.data.objects.new('cube.025', me_w_rfel_050)
ob_cube = bpy.data.objects.new('cube', me_w_rfel_051)
ob_skelett = bpy.data.objects.new('Skelett', arm_skelett)
ob_skelett_001 = bpy.data.objects.new('Skelett.001', arm_skelett_001)
ob_skelett_002 = bpy.data.objects.new('Skelett.002', arm_skelett_002)
ob_skelett_003 = bpy.data.objects.new('Skelett.003', arm_skelett_003)
ob_skelett_004 = bpy.data.objects.new('Skelett.004', arm_skelett_004)
ob_skelett_005 = bpy.data.objects.new('Skelett.005', arm_skelett_005)
ob_skelett_006 = bpy.data.objects.new('Skelett.006', arm_skelett_006)
ob_skelett_007 = bpy.data.objects.new('Skelett.007', arm_skelett_007)

# ---- transforms, parenting, visibility, modifiers, constraints
ob_cube_001.parent = ob_skelett_003
ob_cube_001.matrix_parent_inverse = Matrix(((0.255, -0.0, 0.0, -0.0), (0.0, -0.0904, -0.2384, 7.124), (0.0, 0.2384, -0.0904, -3.826), (-0.0, 0.0, 0.0, 1.0)))
ob_cube_001.location = (-1.672, 36.82, 12.5)
ob_cube_001.rotation_euler = (0.0, -0.3927, -1.573)
ob_cube_001.scale = (1.063, 1.145, 1.063)
ob_cube_001.lineart.crease_threshold = 0.0
_vg = ob_cube_001.vertex_groups.new(name='Bone')
_vg.add([0, 1, 2, 3, 4, 5, 6, 7], 1.0, 'REPLACE')
_m = ob_cube_001.modifiers.new('Skelett', 'ARMATURE')
_m.object = ob_skelett_003
ob_cube_002.parent = ob_skelett_002
ob_cube_002.matrix_parent_inverse = Matrix(((0.2995, -0.0, 0.0, -0.0), (0.0, -0.1062, -0.2801, 7.34), (0.0, 0.2801, -0.1062, -4.584), (-0.0, 0.0, 0.0, 1.0)))
ob_cube_002.location = (-1.675, 35.04, 10.87)
ob_cube_002.rotation_euler = (0.0, -0.3927, -1.573)
ob_cube_002.scale = (1.063, 1.145, 1.063)
ob_cube_002.lineart.crease_threshold = 0.0
_vg = ob_cube_002.vertex_groups.new(name='Bone')
_vg.add([0, 1, 2, 3, 4, 5, 6, 7], 1.0, 'REPLACE')
_m = ob_cube_002.modifiers.new('Skelett', 'ARMATURE')
_m.object = ob_skelett_002
ob_cube_003.parent = ob_skelett_002
ob_cube_003.matrix_parent_inverse = Matrix(((0.2995, -0.0, 0.0, -0.0), (0.0, -0.1062, -0.2801, 7.34), (0.0, 0.2801, -0.1062, -4.584), (-0.0, 0.0, 0.0, 1.0)))
ob_cube_003.location = (-1.686, 27.87, 13.91)
ob_cube_003.rotation_euler = (0.0, -0.3927, -1.573)
ob_cube_003.scale = (1.063, 1.145, 1.063)
ob_cube_003.lineart.crease_threshold = 0.0
_vg = ob_cube_003.vertex_groups.new(name='Bone')
_vg.add([0, 1, 2, 3, 4, 5, 6, 7], 1.0, 'REPLACE')
_m = ob_cube_003.modifiers.new('Skelett', 'ARMATURE')
_m.object = ob_skelett_002
ob_cube_004.parent = ob_skelett_003
ob_cube_004.matrix_parent_inverse = Matrix(((0.255, -0.0, 0.0, -0.0), (0.0, -0.0904, -0.2384, 7.124), (0.0, 0.2384, -0.0904, -3.826), (-0.0, 0.0, 0.0, 1.0)))
ob_cube_004.location = (-1.672, 36.45, 14.9)
ob_cube_004.rotation_euler = (0.0, -0.3927, -1.573)
ob_cube_004.scale = (1.063, 1.145, 1.063)
ob_cube_004.lineart.crease_threshold = 0.0
_vg = ob_cube_004.vertex_groups.new(name='Bone')
_vg.add([0, 1, 2, 3, 4, 5, 6, 7], 1.0, 'REPLACE')
_m = ob_cube_004.modifiers.new('Skelett', 'ARMATURE')
_m.object = ob_skelett_003
ob_cube_005.parent = ob_skelett_003
ob_cube_005.matrix_parent_inverse = Matrix(((0.255, -0.0, 0.0, -0.0), (0.0, -0.0904, -0.2384, 7.124), (0.0, 0.2384, -0.0904, -3.826), (-0.0, 0.0, 0.0, 1.0)))
ob_cube_005.location = (-1.605, 26.24, 20.74)
ob_cube_005.rotation_euler = (-0.0001698, -0.7358, -1.573)
ob_cube_005.scale = (1.063, 1.099, 1.063)
ob_cube_005.lineart.crease_threshold = 0.0
_vg = ob_cube_005.vertex_groups.new(name='Bone')
_vg.add([0, 1, 2, 3, 4, 5, 6, 7], 1.0, 'REPLACE')
_m = ob_cube_005.modifiers.new('Skelett', 'ARMATURE')
_m.object = ob_skelett_003
ob_cube_006.parent = ob_skelett_001
ob_cube_006.matrix_parent_inverse = Matrix(((0.255, -0.0, 0.0, -0.0), (0.0, -0.0904, -0.2384, 5.256), (0.0, 0.2384, -0.0904, -0.4494), (-0.0, 0.0, 0.0, 1.0)))
ob_cube_006.location = (-1.466, 26.46, 20.15)
ob_cube_006.rotation_euler = (0.0, 0.3927, -1.573)
ob_cube_006.lineart.crease_threshold = 0.0
_vg = ob_cube_006.vertex_groups.new(name='Bone')
_vg.add([0, 1, 2, 3, 4, 5, 6, 7], 1.0, 'REPLACE')
_m = ob_cube_006.modifiers.new('Skelett', 'ARMATURE')
_m.object = ob_skelett_001
ob_cube_007.parent = ob_skelett_001
ob_cube_007.matrix_parent_inverse = Matrix(((0.255, -0.0, 0.0, -0.0), (0.0, -0.0904, -0.2384, 5.256), (0.0, 0.2384, -0.0904, -0.4494), (-0.0, 0.0, 0.0, 1.0)))
ob_cube_007.location = (-0.4889, 17.46, 12.99)
ob_cube_007.rotation_euler = (0.0007494, -0.2872, -1.573)
ob_cube_007.lineart.crease_threshold = 0.0
_vg = ob_cube_007.vertex_groups.new(name='Bone')
_vg.add([0, 1, 2, 3, 4, 5, 6, 7], 1.0, 'REPLACE')
_m = ob_cube_007.modifiers.new('Skelett', 'ARMATURE')
_m.object = ob_skelett_001
ob_cube_008.location = (-0.625, 11.41, 18.2)
ob_cube_008.rotation_euler = (0.0, -0.0, -1.573)
ob_cube_008.scale = (1.293, 1.293, 1.293)
ob_cube_008.lineart.crease_threshold = 0.0
ob_cube_009.parent = ob_skelett
ob_cube_009.matrix_parent_inverse = Matrix(((0.202, -0.0, 0.0, -0.0), (-0.0, 0.06408, 0.1915, -2.912), (-0.0, -0.1915, 0.06408, -2.082), (0.0, 0.0, -0.0, 1.0)))
ob_cube_009.location = (2.453, -5.551, 21.99)
ob_cube_009.rotation_euler = (-0.0003716, -0.1292, -1.571)
ob_cube_009.lineart.crease_threshold = 0.0
_vg = ob_cube_009.vertex_groups.new(name='Bone')
_vg.add([0, 1, 2, 3, 4, 5, 6, 7], 1.0, 'REPLACE')
_m = ob_cube_009.modifiers.new('Skelett', 'ARMATURE')
_m.object = ob_skelett
ob_cube_010.parent = ob_skelett
ob_cube_010.matrix_parent_inverse = Matrix(((0.202, -0.0, 0.0, -0.0), (-0.0, 0.06408, 0.1915, -2.912), (-0.0, -0.1915, 0.06408, -2.082), (0.0, 0.0, -0.0, 1.0)))
ob_cube_010.location = (2.843, -21.49, 24.01)
ob_cube_010.rotation_euler = (0.0002295, -0.09023, -1.573)
ob_cube_010.scale = (1.0, 1.145, 1.0)
ob_cube_010.lineart.crease_threshold = 0.0
_vg = ob_cube_010.vertex_groups.new(name='Bone')
_vg.add([0, 1, 2, 3, 4, 5, 6, 7], 1.0, 'REPLACE')
_m = ob_cube_010.modifiers.new('Skelett', 'ARMATURE')
_m.object = ob_skelett
ob_cube_011.parent = ob_skelett
ob_cube_011.matrix_parent_inverse = Matrix(((0.202, -0.0, 0.0, -0.0), (-0.0, 0.06408, 0.1915, -2.912), (-0.0, -0.1915, 0.06408, -2.082), (0.0, 0.0, -0.0, 1.0)))
ob_cube_011.location = (2.603, -42.32, 24.87)
ob_cube_011.rotation_euler = (0.0, -0.0, -1.573)
ob_cube_011.scale = (1.0, 1.071, 1.0)
ob_cube_011.lineart.crease_threshold = 0.0
_vg = ob_cube_011.vertex_groups.new(name='Bone')
_vg.add([0, 1, 2, 3, 4, 5, 6, 7], 1.0, 'REPLACE')
_m = ob_cube_011.modifiers.new('Skelett', 'ARMATURE')
_m.object = ob_skelett
ob_cube_012.parent = ob_skelett
ob_cube_012.matrix_parent_inverse = Matrix(((0.202, -0.0, 0.0, -0.0), (-0.0, 0.06408, 0.1915, -2.912), (-0.0, -0.1915, 0.06408, -2.082), (0.0, 0.0, -0.0, 1.0)))
ob_cube_012.location = (2.382, -60.63, 22.47)
ob_cube_012.rotation_euler = (-0.0003059, 0.12, -1.573)
ob_cube_012.lineart.crease_threshold = 0.0
_vg = ob_cube_012.vertex_groups.new(name='Bone')
for _i, _w in zip([0, 1, 2, 3, 4, 5, 6, 7], [1.0, 1.0, 1.0, 1.0, 1.0, 1.0, 1.0, 1.0]): _vg.add([_i], _w, 'REPLACE')
_m = ob_cube_012.modifiers.new('Skelett', 'ARMATURE')
_m.object = ob_skelett
ob_cube_013.parent = ob_skelett_007
ob_cube_013.matrix_parent_inverse = Matrix(((0.1631, 0.0, 0.0, 0.6183), (0.0, -0.1164, -0.1142, 2.675), (0.0, 0.1142, -0.1164, 1.675), (-0.0, 0.0, 0.0, 1.0)))
ob_cube_013.location = (-5.504, 11.47, 10.99)
ob_cube_013.rotation_euler = (0.0, -0.3927, -1.573)
ob_cube_013.lineart.crease_threshold = 0.0
_vg = ob_cube_013.vertex_groups.new(name='Bone')
_vg.add([0, 1, 2, 3, 4, 5, 6, 7], 1.0, 'REPLACE')
_m = ob_cube_013.modifiers.new('Skelett', 'ARMATURE')
_m.object = ob_skelett_007
ob_cube_014.parent = ob_skelett_006
ob_cube_014.matrix_parent_inverse = Matrix(((0.1631, -0.0, 0.0, -0.5771), (0.0, -0.1164, -0.1142, 2.675), (0.0, 0.1142, -0.1164, 1.675), (-0.0, 0.0, 0.0, 1.0)))
ob_cube_014.location = (1.496, 11.45, 10.99)
ob_cube_014.rotation_euler = (0.0, -0.3927, -1.573)
ob_cube_014.lineart.crease_threshold = 0.0
_vg = ob_cube_014.vertex_groups.new(name='Bone')
_vg.add([0, 1, 2, 3, 4, 5, 6, 7], 1.0, 'REPLACE')
_m = ob_cube_014.modifiers.new('Skelett', 'ARMATURE')
_m.object = ob_skelett_006
ob_cube_015.parent = ob_skelett_007
ob_cube_015.matrix_parent_inverse = Matrix(((0.1631, 0.0, 0.0, 0.6183), (0.0, -0.1164, -0.1142, 2.675), (0.0, 0.1142, -0.1164, 1.675), (-0.0, 0.0, 0.0, 1.0)))
ob_cube_015.location = (-5.396, 8.467, 7.99)
ob_cube_015.rotation_euler = (0.0, -0.0, -1.573)
ob_cube_015.lineart.crease_threshold = 0.0
_vg = ob_cube_015.vertex_groups.new(name='Bone')
_vg.add([0, 1, 2, 3, 4, 5, 6, 7], 1.0, 'REPLACE')
_m = ob_cube_015.modifiers.new('Skelett', 'ARMATURE')
_m.object = ob_skelett_007
ob_cube_016.parent = ob_skelett_006
ob_cube_016.matrix_parent_inverse = Matrix(((0.1631, -0.0, 0.0, -0.5771), (0.0, -0.1164, -0.1142, 2.675), (0.0, 0.1142, -0.1164, 1.675), (-0.0, 0.0, 0.0, 1.0)))
ob_cube_016.location = (1.611, 8.451, 7.99)
ob_cube_016.rotation_euler = (0.0, -0.0, -1.573)
ob_cube_016.lineart.crease_threshold = 0.0
_vg = ob_cube_016.vertex_groups.new(name='Bone')
_vg.add([0, 1, 2, 3, 4, 5, 6, 7], 1.0, 'REPLACE')
_m = ob_cube_016.modifiers.new('Skelett', 'ARMATURE')
_m.object = ob_skelett_006
ob_cube_017.parent = ob_skelett_007
ob_cube_017.matrix_parent_inverse = Matrix(((0.1631, 0.0, 0.0, 0.6183), (0.0, -0.1164, -0.1142, 2.675), (0.0, 0.1142, -0.1164, 1.675), (-0.0, 0.0, 0.0, 1.0)))
ob_cube_017.location = (-5.541, 8.467, -0.009918)
ob_cube_017.rotation_euler = (0.0, -0.0, -1.573)
ob_cube_017.lineart.crease_threshold = 0.0
_vg = ob_cube_017.vertex_groups.new(name='Bone')
_vg.add([0, 1, 2, 3, 4, 5, 6, 7], 1.0, 'REPLACE')
_m = ob_cube_017.modifiers.new('Skelett', 'ARMATURE')
_m.object = ob_skelett_007
ob_cube_018.parent = ob_skelett_006
ob_cube_018.matrix_parent_inverse = Matrix(((0.1631, -0.0, 0.0, -0.5771), (0.0, -0.1164, -0.1142, 2.675), (0.0, 0.1142, -0.1164, 1.675), (-0.0, 0.0, 0.0, 1.0)))
ob_cube_018.location = (1.875, 8.451, -0.009918)
ob_cube_018.rotation_euler = (0.0, -0.0, -1.573)
ob_cube_018.lineart.crease_threshold = 0.0
_vg = ob_cube_018.vertex_groups.new(name='Bone')
_vg.add([0, 1, 2, 3, 4, 5, 6, 7], 1.0, 'REPLACE')
_m = ob_cube_018.modifiers.new('Skelett', 'ARMATURE')
_m.object = ob_skelett_006
ob_cube_019.parent = ob_skelett_007
ob_cube_019.matrix_parent_inverse = Matrix(((0.1631, 0.0, 0.0, 0.6183), (0.0, -0.1164, -0.1142, 2.675), (0.0, 0.1142, -0.1164, 1.675), (-0.0, 0.0, 0.0, 1.0)))
ob_cube_019.location = (-5.81, 10.47, 16.99)
ob_cube_019.rotation_euler = (0.0, 0.7854, -1.573)
ob_cube_019.lineart.crease_threshold = 0.0
_vg = ob_cube_019.vertex_groups.new(name='Bone')
_vg.add([0, 1, 2, 3, 4, 5, 6, 7], 1.0, 'REPLACE')
_m = ob_cube_019.modifiers.new('Skelett', 'ARMATURE')
_m.object = ob_skelett_007
ob_cube_020.parent = ob_skelett_006
ob_cube_020.matrix_parent_inverse = Matrix(((0.1631, -0.0, 0.0, -0.5771), (0.0, -0.1164, -0.1142, 2.675), (0.0, 0.1142, -0.1164, 1.675), (-0.0, 0.0, 0.0, 1.0)))
ob_cube_020.location = (1.618, 10.45, 16.99)
ob_cube_020.rotation_euler = (0.0, 0.7854, -1.573)
ob_cube_020.lineart.crease_threshold = 0.0
_vg = ob_cube_020.vertex_groups.new(name='Bone')
_vg.add([0, 1, 2, 3, 4, 5, 6, 7], 1.0, 'REPLACE')
_m = ob_cube_020.modifiers.new('Skelett', 'ARMATURE')
_m.object = ob_skelett_006
ob_cube_021.parent = ob_skelett_005
ob_cube_021.matrix_parent_inverse = Matrix(((0.1631, 0.0, 0.0, 0.6046), (0.0, -0.1631, -0.001365, -0.3966), (-0.0, 0.001365, -0.1631, 3.507), (-0.0, 0.0, 0.0, 1.0)))
ob_cube_021.location = (-1.532, 0.459, 13.99)
ob_cube_021.rotation_euler = (0.0, -0.0, -1.573)
ob_cube_021.lineart.crease_threshold = 0.0
_vg = ob_cube_021.vertex_groups.new(name='Bone')
_vg.add([0, 1, 2, 3, 4, 5, 6, 7], 1.0, 'REPLACE')
_m = ob_cube_021.modifiers.new('Skelett', 'ARMATURE')
_m.object = ob_skelett_005
ob_cube_022.parent = ob_skelett_004
ob_cube_022.matrix_parent_inverse = Matrix(((0.1631, -0.0, 0.0, -0.5771), (0.0, -0.1631, -0.001365, -0.3966), (-0.0, 0.001365, -0.1631, 3.507), (-0.0, 0.0, 0.0, 1.0)))
ob_cube_022.location = (4.468, 0.4438, 13.99)
ob_cube_022.rotation_euler = (0.0, -0.0, -1.573)
ob_cube_022.lineart.crease_threshold = 0.0
_vg = ob_cube_022.vertex_groups.new(name='Bone')
_vg.add([0, 1, 2, 3, 4, 5, 6, 7], 1.0, 'REPLACE')
_m = ob_cube_022.modifiers.new('Skelett', 'ARMATURE')
_m.object = ob_skelett_004
ob_cube_023.parent = ob_skelett_005
ob_cube_023.matrix_parent_inverse = Matrix(((0.1631, 0.0, 0.0, 0.6046), (0.0, -0.1631, -0.001365, -0.3966), (-0.0, 0.001365, -0.1631, 3.507), (-0.0, 0.0, 0.0, 1.0)))
ob_cube_023.location = (-3.256, -8.538, 1.991)
ob_cube_023.rotation_euler = (-0.0003291, -0.6847, -1.573)
ob_cube_023.lineart.crease_threshold = 0.0
_vg = ob_cube_023.vertex_groups.new(name='Bone')
_vg.add([0, 1, 2, 3, 4, 5, 6, 7], 1.0, 'REPLACE')
_m = ob_cube_023.modifiers.new('Skelett', 'ARMATURE')
_m.object = ob_skelett_005
ob_cube_024.parent = ob_skelett_004
ob_cube_024.matrix_parent_inverse = Matrix(((0.1631, -0.0, 0.0, -0.5771), (0.0, -0.1631, -0.001365, -0.3966), (-0.0, 0.001365, -0.1631, 3.507), (-0.0, 0.0, 0.0, 1.0)))
ob_cube_024.location = (3.116, -8.551, 1.989)
ob_cube_024.rotation_euler = (-0.0003291, -0.6847, -1.573)
ob_cube_024.lineart.crease_threshold = 0.0
_vg = ob_cube_024.vertex_groups.new(name='Bone')
_vg.add([0, 1, 2, 3, 4, 5, 6, 7], 1.0, 'REPLACE')
_m = ob_cube_024.modifiers.new('Skelett', 'ARMATURE')
_m.object = ob_skelett_004
ob_cube_025.parent = ob_skelett_005
ob_cube_025.matrix_parent_inverse = Matrix(((0.1631, 0.0, 0.0, 0.6046), (0.0, -0.1631, -0.001365, -0.3966), (-0.0, 0.001365, -0.1631, 3.507), (-0.0, 0.0, 0.0, 1.0)))
ob_cube_025.location = (-5.509, -6.533, -0.009918)
ob_cube_025.rotation_euler = (0.0, -0.0, -1.573)
ob_cube_025.lineart.crease_threshold = 0.0
_vg = ob_cube_025.vertex_groups.new(name='Bone')
_vg.add([0, 1, 2, 3, 4, 5, 6, 7], 1.0, 'REPLACE')
_m = ob_cube_025.modifiers.new('Skelett', 'ARMATURE')
_m.object = ob_skelett_005
ob_cube.parent = ob_skelett_004
ob_cube.matrix_parent_inverse = Matrix(((0.1631, -0.0, 0.0, -0.5771), (0.0, -0.1631, -0.001365, -0.3966), (-0.0, 0.001365, -0.1631, 3.507), (-0.0, 0.0, 0.0, 1.0)))
ob_cube.location = (1.321, -6.546, -0.009918)
ob_cube.rotation_euler = (0.0, -0.0, -1.573)
ob_cube.lineart.crease_threshold = 0.0
_vg = ob_cube.vertex_groups.new(name='Bone')
_vg.add([0, 1, 2, 3, 4, 5, 6, 7], 1.0, 'REPLACE')
_m = ob_cube.modifiers.new('Skelett', 'ARMATURE')
_m.object = ob_skelett_004
ob_skelett.location = (0.03023, -8.844, 22.02)
ob_skelett.rotation_euler = (1.248, -0.0, 0.0)
ob_skelett.scale = (6.403, 6.403, 6.403)
ob_skelett.show_in_front = True
ob_skelett.lineart.crease_threshold = 0.0
ob_skelett_001.location = (0.03023, 9.465, 24.22)
ob_skelett_001.rotation_euler = (-1.933, -0.0, 0.0)
ob_skelett_001.scale = (5.071, 5.071, 5.071)
ob_skelett_001.show_in_front = True
ob_skelett_001.lineart.crease_threshold = 0.0
ob_skelett_002.location = (0.03023, 27.63, 22.72)
ob_skelett_002.rotation_euler = (-1.933, -0.0, 0.0)
ob_skelett_002.scale = (4.318, 4.318, 4.318)
ob_skelett_002.show_in_front = True
ob_skelett_002.lineart.crease_threshold = 0.0
ob_skelett_003.location = (0.03023, 28.83, 27.01)
ob_skelett_003.rotation_euler = (-1.933, -0.0, 0.0)
ob_skelett_003.scale = (5.071, 5.071, 5.071)
ob_skelett_003.show_in_front = True
ob_skelett_003.lineart.crease_threshold = 0.0
ob_skelett_004.location = (4.607, -5.494, 27.89)
ob_skelett_004.rotation_euler = (-3.133, -0.0, 0.0)
ob_skelett_004.scale = (7.931, 7.931, 7.931)
ob_skelett_004.show_in_front = True
ob_skelett_004.lineart.crease_threshold = 0.0
ob_skelett_005.location = (-4.764, -5.494, 27.89)
ob_skelett_005.rotation_euler = (-3.133, -0.0, 0.0)
ob_skelett_005.scale = (7.931, 7.931, 7.931)
ob_skelett_005.show_in_front = True
ob_skelett_005.lineart.crease_threshold = 0.0
ob_skelett_006.location = (4.607, 3.722, 24.45)
ob_skelett_006.rotation_euler = (-2.366, -0.0, 0.0)
ob_skelett_006.scale = (7.931, 7.931, 7.931)
ob_skelett_006.show_in_front = True
ob_skelett_006.lineart.crease_threshold = 0.0
ob_skelett_007.location = (-4.873, 3.722, 24.45)
ob_skelett_007.rotation_euler = (-2.366, -0.0, 0.0)
ob_skelett_007.scale = (7.931, 7.931, 7.931)
ob_skelett_007.show_in_front = True
ob_skelett_007.lineart.crease_threshold = 0.0

# ---- collection membership
scene.collection.objects.link(ob_cube_001)
scene.collection.objects.link(ob_cube_002)
scene.collection.objects.link(ob_cube_003)
scene.collection.objects.link(ob_cube_004)
scene.collection.objects.link(ob_cube_005)
scene.collection.objects.link(ob_cube_006)
scene.collection.objects.link(ob_cube_007)
scene.collection.objects.link(ob_cube_008)
scene.collection.objects.link(ob_cube_009)
scene.collection.objects.link(ob_cube_010)
scene.collection.objects.link(ob_cube_011)
scene.collection.objects.link(ob_cube_012)
scene.collection.objects.link(ob_cube_013)
scene.collection.objects.link(ob_cube_014)
scene.collection.objects.link(ob_cube_015)
scene.collection.objects.link(ob_cube_016)
scene.collection.objects.link(ob_cube_017)
scene.collection.objects.link(ob_cube_018)
scene.collection.objects.link(ob_cube_019)
scene.collection.objects.link(ob_cube_020)
scene.collection.objects.link(ob_cube_021)
scene.collection.objects.link(ob_cube_022)
scene.collection.objects.link(ob_cube_023)
scene.collection.objects.link(ob_cube_024)
scene.collection.objects.link(ob_cube_025)
scene.collection.objects.link(ob_cube)
scene.collection.objects.link(ob_skelett)
scene.collection.objects.link(ob_skelett_001)
scene.collection.objects.link(ob_skelett_002)
scene.collection.objects.link(ob_skelett_003)
scene.collection.objects.link(ob_skelett_004)
scene.collection.objects.link(ob_skelett_005)
scene.collection.objects.link(ob_skelett_006)
scene.collection.objects.link(ob_skelett_007)

# ---- scene / render settings (as saved in the file)
scene.frame_start = 1; scene.frame_end = 250; scene.frame_set(1)
scene.render.engine = 'BLENDER_EEVEE_NEXT'
scene.cycles.use_denoising = False
scene.cycles.samples = 128
scene.cycles.sampling_pattern = 'TABULATED_SOBOL'
scene.cycles.use_adaptive_sampling = False
scene.cycles.use_light_tree = False
scene.view_settings.view_transform = 'Filmic'
bpy.context.view_layer.update()

# ---- added for rendering (the .blend has no active camera and no usable light): camera, sun
cam_auto = bpy.data.cameras.new('AutoCamera')
cam_auto.lens = 50.0
cam_auto.sensor_width = 36.0
cam_auto.clip_end = 1837.86
ob_auto_camera = bpy.data.objects.new('AutoCamera', cam_auto)
scene.collection.objects.link(ob_auto_camera)
ob_auto_camera.location = (104.622, -136.026, 105.2)
ob_auto_camera.rotation_euler = (1.09748, -7.21219e-08, 0.694738)
scene.camera = ob_auto_camera
light_auto_sun = bpy.data.lights.new('AutoSun', 'SUN')
light_auto_sun.energy = 3.0
light_auto_sun.angle = 0.0523599
ob_auto_sun = bpy.data.objects.new('AutoSun', light_auto_sun)
scene.collection.objects.link(ob_auto_sun)
ob_auto_sun.rotation_euler = (0.872665, 0.174533, 0.523599)
bpy.context.view_layer.update()
